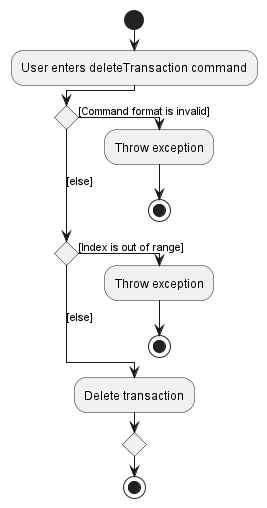

The diagram above was rendered by PlantUML. Its source (embedded in the PNG):
@startuml
!pragma useVerticalIf on
start
:User enters deleteTransaction command;
if () then ([Command format is invalid])
  :Throw exception;
  stop
([else]) elseif () then ([Index is out of range])
  :Throw exception;
  stop
else ([else])
  :Delete transaction;
endif
stop
@enduml